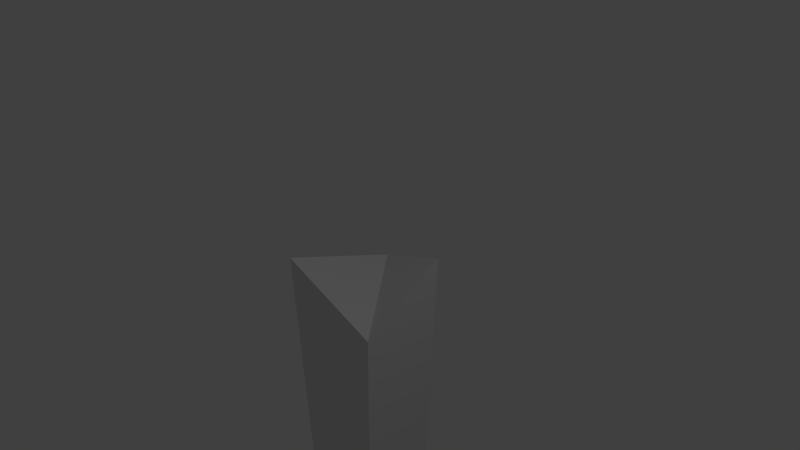 # Source: LowerArm_Left.blend  (saved by Blender 2.79.0; exported with 4.5.12 LTS)
import bpy
from mathutils import Matrix  # noqa: F401  (used for matrix-valued properties, if any)

bpy.ops.wm.read_factory_settings(use_empty=True)
scene = bpy.context.scene
scene.name = 'Scene'

# ---- collections
col_collection_1 = bpy.data.collections.new('Collection 1'); scene.collection.children.link(col_collection_1)

# ---- world
world_world = bpy.data.worlds.new('World'); scene.world = world_world
world_world.color = (0.05088, 0.05088, 0.05088)
world_world.use_sun_shadow = False
world_world.sun_shadow_jitter_overblur = 0.0
world_world.cycles.sampling_method = 'MANUAL'

# ---- cameras
cam_camera = bpy.data.cameras.new('Camera')
cam_camera.clip_end = 100.0
cam_camera.lens = 35.0
cam_camera.sensor_width = 32.0
cam_camera.sensor_height = 18.0
cam_camera.ortho_scale = 7.314
cam_camera.dof.focus_distance = 0.0
cam_camera.dof.aperture_fstop = 128.0

# ---- lights
light_lamp = bpy.data.lights.new('Lamp', 'POINT')
light_lamp.transmission_factor = 0.0
light_lamp.cutoff_distance = 30.0
light_lamp.energy = 100.0
light_lamp.shadow_buffer_clip_start = 1.001
light_lamp.shadow_soft_size = 0.1
light_lamp.shadow_maximum_resolution = 0.006
light_lamp.use_absolute_resolution = True

# ---- meshes
me_cube_008 = bpy.data.meshes.new('Cube.008')
me_cube_008.from_pydata([(0.4572, -6.444, -0.4707), (0.7819, 0.05682, -0.471), (-0.4987, -6.444, -0.4707), (-0.7382, -0.6676, -0.9937), (0.4572, -6.444, 0.4852), (0.749, -0.6676, 0.6992), (-0.4987, -6.444, 0.4852), (-0.7097, -0.06395, 0.7365)], [], [(1, 0, 2, 3), (3, 2, 6, 7), (7, 6, 4, 5), (5, 4, 0, 1), (0, 4, 6, 2), (5, 1, 3, 7)])
me_cube_008.use_remesh_preserve_volume = False
me_cube_008.use_remesh_preserve_attributes = False
me_cube_008.use_mirror_vertex_groups = False
me_cube_008.update()

# ---- objects
ob_lamp = bpy.data.objects.new('Lamp', light_lamp)
ob_camera = bpy.data.objects.new('Camera', cam_camera)
ob_cube_013 = bpy.data.objects.new('Cube.013', me_cube_008)

# ---- transforms, parenting, visibility, modifiers, constraints
ob_lamp.location = (4.076, 1.005, 5.904)
ob_lamp.rotation_euler = (0.6503, 0.05522, 1.866)
ob_lamp.lock_rotations_4d = False
ob_lamp.empty_display_type = 'ARROWS'
ob_lamp.color = (0.0, 0.0, 0.0, 0.0)
ob_lamp.lineart.crease_threshold = 0.0
ob_camera.location = (7.481, -6.508, 5.344)
ob_camera.rotation_euler = (1.109, 0.0, 0.8149)
ob_camera.lock_rotations_4d = False
ob_camera.empty_display_type = 'ARROWS'
ob_camera.color = (0.0, 0.0, 0.0, 0.0)
ob_camera.display_type = 'WIRE'
ob_camera.lineart.crease_threshold = 0.0
ob_cube_013.location = (0.0, 0.0, 0.0)
ob_cube_013.rotation_euler = (1.571, 0.0, 0.0)
ob_cube_013.lineart.crease_threshold = 0.0

# ---- collection membership
col_collection_1.objects.link(ob_lamp)
col_collection_1.objects.link(ob_camera)
col_collection_1.objects.link(ob_cube_013)

# ---- scene / render settings (as saved in the file)
scene.camera = ob_camera
scene.frame_start = 1; scene.frame_end = 250; scene.frame_set(1)
scene.render.engine = 'BLENDER_EEVEE_NEXT'
scene.render.resolution_percentage = 50
scene.render.dither_intensity = 0.0
scene.cycles.use_denoising = False
scene.cycles.samples = 128
scene.cycles.sampling_pattern = 'TABULATED_SOBOL'
scene.cycles.use_adaptive_sampling = False
scene.cycles.use_light_tree = False
scene.cycles.blur_glossy = 0.0
scene.cycles.sample_clamp_indirect = 0.0
scene.view_settings.view_transform = 'Standard'
bpy.context.view_layer.update()
